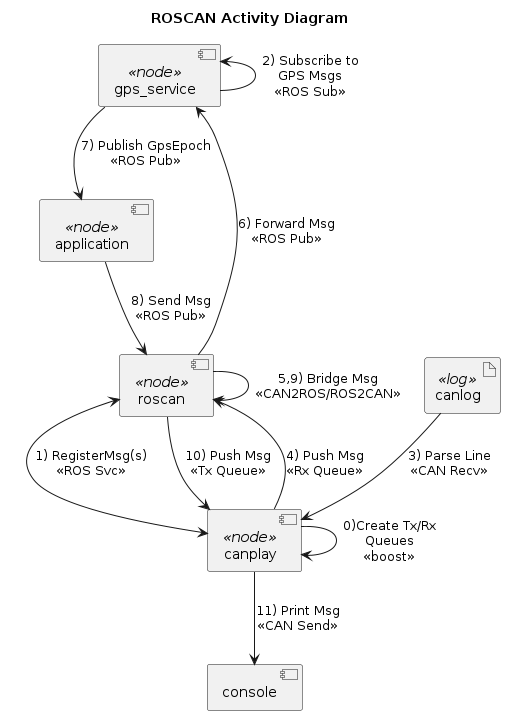

The diagram above was rendered by PlantUML. Its source (embedded in the PNG):
@startuml
title ROSCAN Activity Diagram
component roscan <<node>>
component gps_service <<node>>
component canplay <<node>>
component application <<node>>
artifact canlog <<log>>
component console

canplay-->canplay : 0)Create Tx/Rx\nQueues\n<<boost>>
roscan<-->canplay : 1) RegisterMsg(s)\n<<ROS Svc>>
gps_service-l->gps_service : 2) Subscribe to\nGPS Msgs\n<<ROS Sub>>
canlog-->canplay : 3) Parse Line\n<<CAN Recv>>
canplay-->roscan : 4) Push Msg\n<<Rx Queue>>
roscan-->roscan : 5,9) Bridge Msg\n<<CAN2ROS/ROS2CAN>>
roscan-->gps_service : 6) Forward Msg\n<<ROS Pub>>
gps_service-->application : 7) Publish GpsEpoch\n<<ROS Pub>>
application-->roscan : 8) Send Msg\n<<ROS Pub>>
roscan-->canplay : 10) Push Msg\n<<Tx Queue>>
canplay-->console : 11) Print Msg\n<<CAN Send>>
@enduml